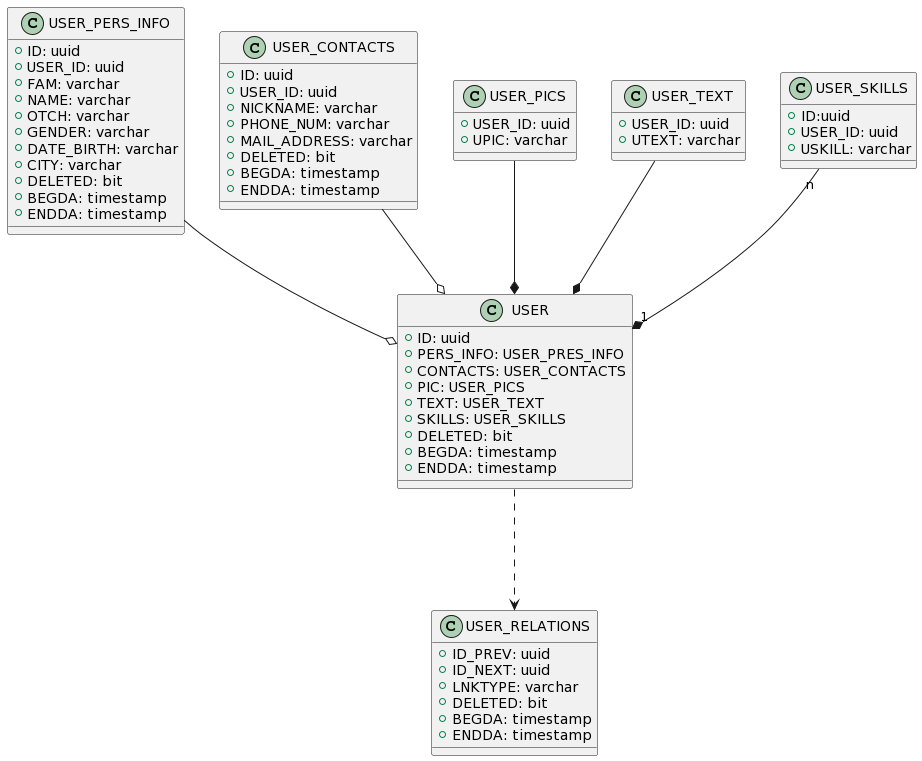

The diagram above was rendered by PlantUML. Its source (embedded in the PNG):
@startuml
class USER {
  +ID: uuid
  +PERS_INFO: USER_PRES_INFO 
  +CONTACTS: USER_CONTACTS
  +PIC: USER_PICS
  +TEXT: USER_TEXT
  +SKILLS: USER_SKILLS
  +DELETED: bit
  +BEGDA: timestamp
  +ENDDA: timestamp
}

class USER_RELATIONS {
  +ID_PREV: uuid
  +ID_NEXT: uuid
  +LNKTYPE: varchar
  +DELETED: bit
  +BEGDA: timestamp
  +ENDDA: timestamp
}

class USER_PERS_INFO {
  +ID: uuid
  +USER_ID: uuid
  +FAM: varchar
  +NAME: varchar
  +OTCH: varchar
  +GENDER: varchar  
  +DATE_BIRTH: varchar
  +CITY: varchar
  +DELETED: bit
  +BEGDA: timestamp
  +ENDDA: timestamp

}

class USER_CONTACTS {
  +ID: uuid
  +USER_ID: uuid
  +NICKNAME: varchar
  +PHONE_NUM: varchar
  +MAIL_ADDRESS: varchar
  +DELETED: bit
  +BEGDA: timestamp
  +ENDDA: timestamp
}


class USER_PICS{
  +USER_ID: uuid
  +UPIC: varchar
}


class USER_TEXT{
  +USER_ID: uuid
  +UTEXT: varchar
}

class USER_SKILLS{
  +ID:uuid
  +USER_ID: uuid
  +USKILL: varchar
}

USER_PERS_INFO --o USER
USER_CONTACTS --o USER
USER_PICS --* USER
USER_TEXT --* USER
USER_SKILLS "n" --* "1" USER

USER ...> USER_RELATIONS
@enduml